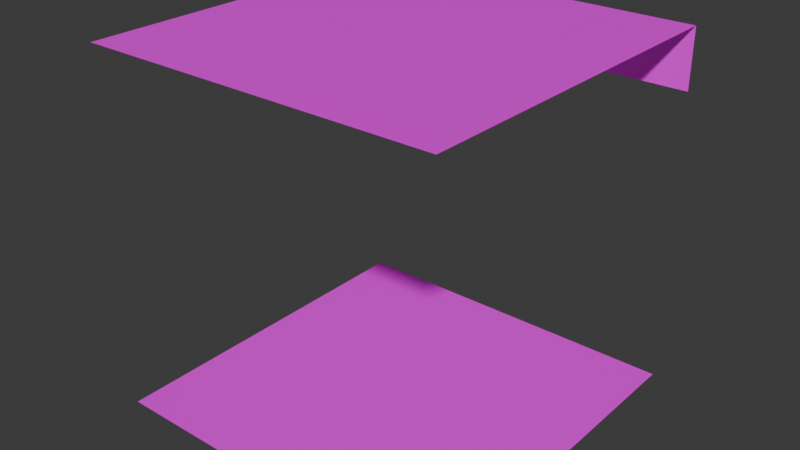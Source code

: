 # Source: wall_2_door.blend  (saved by Blender 4.4.32; exported with 4.5.12 LTS)
import bpy
from mathutils import Matrix  # noqa: F401  (used for matrix-valued properties, if any)

bpy.ops.wm.read_factory_settings(use_empty=True)
scene = bpy.context.scene
scene.name = 'Scene'

# ---- collections
col_collection = bpy.data.collections.new('Collection'); scene.collection.children.link(col_collection)

# ---- images (referenced by path relative to the original .blend; pixels are not part of the script)
import os
ASSET_DIR = os.environ.get("B2B_ASSET_DIR", "")  # directory of the original .blend (textures are referenced by path, not embedded)
HERE = os.path.dirname(os.path.abspath(__file__))  # packed textures are extracted next to this script under _unpacked/

def load_image(name, relpath, width, height, colorspace="sRGB"):
    """Load a texture the original file referenced (path relative to the .blend, or extracted next to this script)."""
    p = next((c for c in (os.path.join(HERE, relpath), os.path.join(ASSET_DIR, relpath)) if relpath and os.path.exists(c)), "")
    if p:
        img = bpy.data.images.load(p, check_existing=True)
        img.name = name
    else:  # same state as the original file: an image datablock whose file is absent (Cycles renders it pink)
        img = bpy.data.images.new(name, width, height)
        img.source = "FILE"
        img.filepath = "//" + (relpath or name)
    img.colorspace_settings.name = colorspace
    return img
img_diffuse_bmp_001 = load_image('diffuse.bmp.001', 'diffuse.bmp', 1024, 1024, 'sRGB')

# ---- materials (node trees are filled in below, after node groups)
mat_material = bpy.data.materials.new('Material')
mat_material.alpha_threshold = 0.0
mat_material.roughness = 0.5
mat_material.line_color = (0.0, 0.0, 0.0, 1.0)

# ---- material node trees
mat_material.use_nodes = True; mat_material.node_tree.nodes.clear()
_N = mat_material.node_tree.nodes; _L = mat_material.node_tree.links
n0 = _N.new('ShaderNodeOutputMaterial'); n0.name = 'Material Output'; n0.location = (300, 300)
n1 = _N.new('ShaderNodeBsdfPrincipled'); n1.name = 'Principled BSDF'; n1.location = (10, 300)
n1.inputs[3].default_value = 1.45
n2 = _N.new('ShaderNodeTexImage'); n2.name = 'Image Texture'; n2.location = (-280, 280)
n2.image = img_diffuse_bmp_001
n2.interpolation = 'Closest'
_L.new(n1.outputs[0], n0.inputs[0])
_L.new(n2.outputs[0], n1.inputs[0])
n0.is_active_output = True

# ---- world
world_world = bpy.data.worlds.new('World'); scene.world = world_world
world_world.use_nodes = True; world_world.node_tree.nodes.clear()
_N = world_world.node_tree.nodes; _L = world_world.node_tree.links
n0 = _N.new('ShaderNodeOutputWorld'); n0.name = 'World Output'; n0.location = (300, 300)
n1 = _N.new('ShaderNodeBackground'); n1.name = 'Background'; n1.location = (10, 300)
n1.inputs[0].default_value = (0.05088, 0.05088, 0.05088, 1.0)
_L.new(n1.outputs[0], n0.inputs[0])
n0.is_active_output = True
world_world.color = (0.05088, 0.05088, 0.05088)
world_world.sun_shadow_jitter_overblur = 0.0

# ---- meshes
me_cube = bpy.data.meshes.new('Cube')
me_cube.from_pydata([(1.5, 1.5, 2.384e-07), (1.5, -1.5, 2.384e-07), (-1.5, 1.5, 2.384e-07), (-1.5, -1.5, 2.384e-07), (1.5, 1.5, 3.0), (1.5, 1.5, 2.5), (1.5, -1.5, 3.0), (-1.5, 1.5, 3.0), (-1.5, 1.5, 2.5), (-1.5, -1.5, 3.0)], [], [(2, 3, 1, 0), (4, 6, 9, 7), (8, 5, 4, 7)])
_uv = me_cube.uv_layers.new(name='UVMap')
_uv.uv.foreach_set('vector', [0.5146, 0.9437, 0.5146, 0.9437, 0.5146, 0.9437, 0.5146, 0.9437, 0.4824, 0.9303, 0.4824, 0.9303, 0.4824, 0.9303, 0.4824, 0.9303, 0.5498, 0.9523, 0.5498, 0.9523, 0.5498, 0.9523, 0.5498, 0.9523])
me_cube.materials.append(mat_material)
me_cube.use_mirror_vertex_groups = False
me_cube.update()

# ---- objects
ob_cube = bpy.data.objects.new('Cube', me_cube)

# ---- transforms, parenting, visibility, modifiers, constraints
ob_cube.location = (0.0, 0.0, 0.0)
ob_cube.lock_rotations_4d = False
ob_cube.empty_display_type = 'ARROWS'
ob_cube.lineart.crease_threshold = 0.0

# ---- collection membership
col_collection.objects.link(ob_cube)

# ---- scene / render settings (as saved in the file)
scene.frame_start = 1; scene.frame_end = 250; scene.frame_set(1)
scene.render.engine = 'BLENDER_EEVEE_NEXT'
bpy.context.view_layer.update()

# ---- added for rendering (the .blend has no active camera and no usable light): camera, sun
cam_auto = bpy.data.cameras.new('AutoCamera')
cam_auto.lens = 50.0
cam_auto.sensor_width = 36.0
cam_auto.clip_end = 1000.0
ob_auto_camera = bpy.data.objects.new('AutoCamera', cam_auto)
scene.collection.objects.link(ob_auto_camera)
ob_auto_camera.location = (4.80761, -5.76913, 5.34609)
ob_auto_camera.rotation_euler = (1.09748, -7.21219e-08, 0.694738)
scene.camera = ob_auto_camera
light_auto_sun = bpy.data.lights.new('AutoSun', 'SUN')
light_auto_sun.energy = 3.0
light_auto_sun.angle = 0.0523599
ob_auto_sun = bpy.data.objects.new('AutoSun', light_auto_sun)
scene.collection.objects.link(ob_auto_sun)
ob_auto_sun.rotation_euler = (0.872665, 0.174533, 0.523599)
bpy.context.view_layer.update()

